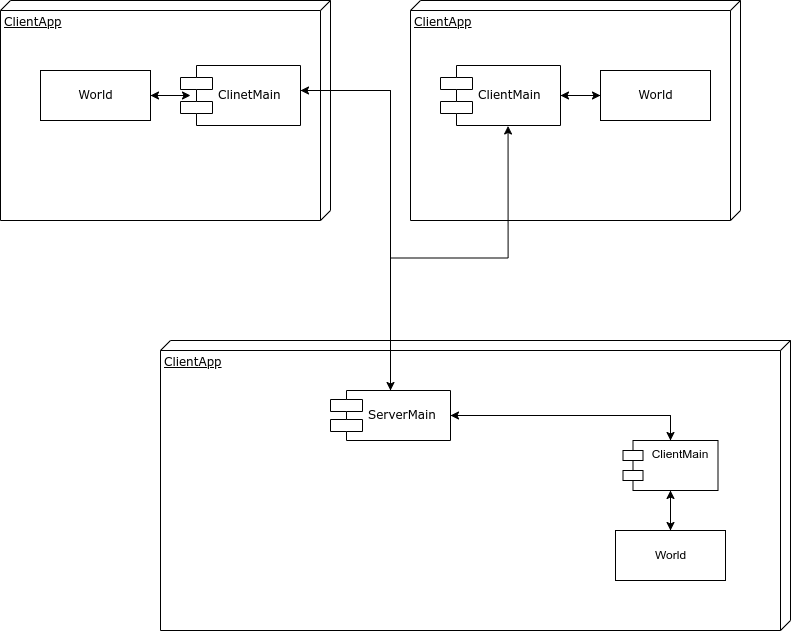

The diagram above was exported from draw.io. Its source (the exported page's mxGraphModel, read from the mxfile embedded in the PNG):
<mxGraphModel dx="1422" dy="873" grid="1" gridSize="10" guides="1" tooltips="1" connect="1" arrows="1" fold="1" page="1" pageScale="1" pageWidth="1100" pageHeight="850" background="none" math="0" shadow="0">
  <root>
    <mxCell id="0" />
    <mxCell id="1" parent="0" />
    <mxCell id="39150e848f15840c-1" value="ClientApp" style="verticalAlign=top;align=left;spacingTop=8;spacingLeft=2;spacingRight=12;shape=cube;size=10;direction=south;fontStyle=4;html=1;rounded=0;shadow=0;comic=0;labelBackgroundColor=none;strokeWidth=1;fontFamily=Verdana;fontSize=12" parent="1" vertex="1">
      <mxGeometry x="120" y="70" width="330" height="220" as="geometry" />
    </mxCell>
    <mxCell id="39150e848f15840c-2" value="ClientApp" style="verticalAlign=top;align=left;spacingTop=8;spacingLeft=2;spacingRight=12;shape=cube;size=10;direction=south;fontStyle=4;html=1;rounded=0;shadow=0;comic=0;labelBackgroundColor=none;strokeWidth=1;fontFamily=Verdana;fontSize=12" parent="1" vertex="1">
      <mxGeometry x="530" y="70" width="330" height="220" as="geometry" />
    </mxCell>
    <mxCell id="39150e848f15840c-3" value="ClientApp" style="verticalAlign=top;align=left;spacingTop=8;spacingLeft=2;spacingRight=12;shape=cube;size=10;direction=south;fontStyle=4;html=1;rounded=0;shadow=0;comic=0;labelBackgroundColor=none;strokeWidth=1;fontFamily=Verdana;fontSize=12" parent="1" vertex="1">
      <mxGeometry x="280" y="410" width="630" height="290" as="geometry" />
    </mxCell>
    <mxCell id="sBcGIK3sBLLbeZKrM1QD-14" style="edgeStyle=orthogonalEdgeStyle;rounded=0;orthogonalLoop=1;jettySize=auto;html=1;" edge="1" parent="1" source="39150e848f15840c-4">
      <mxGeometry relative="1" as="geometry">
        <mxPoint x="310" y="165" as="targetPoint" />
      </mxGeometry>
    </mxCell>
    <mxCell id="39150e848f15840c-4" value="World" style="html=1;rounded=0;shadow=0;comic=0;labelBackgroundColor=none;strokeWidth=1;fontFamily=Verdana;fontSize=12;align=center;" parent="1" vertex="1">
      <mxGeometry x="160" y="140" width="110" height="50" as="geometry" />
    </mxCell>
    <mxCell id="sBcGIK3sBLLbeZKrM1QD-11" style="edgeStyle=orthogonalEdgeStyle;rounded=0;orthogonalLoop=1;jettySize=auto;html=1;entryX=0;entryY=0.5;entryDx=0;entryDy=0;" edge="1" parent="1" source="39150e848f15840c-7" target="39150e848f15840c-8">
      <mxGeometry relative="1" as="geometry">
        <Array as="points">
          <mxPoint x="680" y="165" />
          <mxPoint x="680" y="165" />
        </Array>
      </mxGeometry>
    </mxCell>
    <mxCell id="39150e848f15840c-7" value="ClientMain" style="shape=component;align=left;spacingLeft=36;rounded=0;shadow=0;comic=0;labelBackgroundColor=none;strokeWidth=1;fontFamily=Verdana;fontSize=12;html=1;" parent="1" vertex="1">
      <mxGeometry x="560" y="135" width="120" height="60" as="geometry" />
    </mxCell>
    <mxCell id="sBcGIK3sBLLbeZKrM1QD-12" style="edgeStyle=orthogonalEdgeStyle;rounded=0;orthogonalLoop=1;jettySize=auto;html=1;entryX=1;entryY=0.5;entryDx=0;entryDy=0;" edge="1" parent="1" source="39150e848f15840c-8" target="39150e848f15840c-7">
      <mxGeometry relative="1" as="geometry" />
    </mxCell>
    <mxCell id="39150e848f15840c-8" value="World" style="html=1;rounded=0;shadow=0;comic=0;labelBackgroundColor=none;strokeWidth=1;fontFamily=Verdana;fontSize=12;align=center;" parent="1" vertex="1">
      <mxGeometry x="720" y="140" width="110" height="50" as="geometry" />
    </mxCell>
    <mxCell id="sBcGIK3sBLLbeZKrM1QD-7" style="edgeStyle=orthogonalEdgeStyle;rounded=0;orthogonalLoop=1;jettySize=auto;html=1;entryX=0.5;entryY=0;entryDx=0;entryDy=0;" edge="1" parent="1" source="39150e848f15840c-10" target="sBcGIK3sBLLbeZKrM1QD-2">
      <mxGeometry relative="1" as="geometry" />
    </mxCell>
    <mxCell id="sBcGIK3sBLLbeZKrM1QD-19" style="edgeStyle=orthogonalEdgeStyle;rounded=0;orthogonalLoop=1;jettySize=auto;html=1;" edge="1" parent="1" source="39150e848f15840c-10">
      <mxGeometry relative="1" as="geometry">
        <mxPoint x="420" y="160" as="targetPoint" />
        <Array as="points">
          <mxPoint x="510" y="160" />
        </Array>
      </mxGeometry>
    </mxCell>
    <mxCell id="sBcGIK3sBLLbeZKrM1QD-20" style="edgeStyle=orthogonalEdgeStyle;rounded=0;orthogonalLoop=1;jettySize=auto;html=1;entryX=0.563;entryY=1.008;entryDx=0;entryDy=0;entryPerimeter=0;" edge="1" parent="1" source="39150e848f15840c-10" target="39150e848f15840c-7">
      <mxGeometry relative="1" as="geometry" />
    </mxCell>
    <mxCell id="39150e848f15840c-10" value="ServerMain" style="shape=component;align=left;spacingLeft=36;rounded=0;shadow=0;comic=0;labelBackgroundColor=none;strokeWidth=1;fontFamily=Verdana;fontSize=12;html=1;" parent="1" vertex="1">
      <mxGeometry x="450" y="460" width="120" height="50" as="geometry" />
    </mxCell>
    <mxCell id="sBcGIK3sBLLbeZKrM1QD-13" style="edgeStyle=orthogonalEdgeStyle;rounded=0;orthogonalLoop=1;jettySize=auto;html=1;entryX=1;entryY=0.5;entryDx=0;entryDy=0;" edge="1" parent="1" source="sBcGIK3sBLLbeZKrM1QD-1" target="39150e848f15840c-4">
      <mxGeometry relative="1" as="geometry" />
    </mxCell>
    <mxCell id="sBcGIK3sBLLbeZKrM1QD-18" style="edgeStyle=orthogonalEdgeStyle;rounded=0;orthogonalLoop=1;jettySize=auto;html=1;" edge="1" parent="1" source="sBcGIK3sBLLbeZKrM1QD-1" target="39150e848f15840c-10">
      <mxGeometry relative="1" as="geometry">
        <Array as="points">
          <mxPoint x="510" y="160" />
        </Array>
      </mxGeometry>
    </mxCell>
    <mxCell id="sBcGIK3sBLLbeZKrM1QD-1" value="ClinetMain" style="shape=component;align=left;spacingLeft=36;rounded=0;shadow=0;comic=0;labelBackgroundColor=none;strokeWidth=1;fontFamily=Verdana;fontSize=12;html=1;" vertex="1" parent="1">
      <mxGeometry x="300" y="135" width="120" height="60" as="geometry" />
    </mxCell>
    <mxCell id="sBcGIK3sBLLbeZKrM1QD-8" style="edgeStyle=orthogonalEdgeStyle;rounded=0;orthogonalLoop=1;jettySize=auto;html=1;" edge="1" parent="1" source="sBcGIK3sBLLbeZKrM1QD-2" target="sBcGIK3sBLLbeZKrM1QD-3">
      <mxGeometry relative="1" as="geometry" />
    </mxCell>
    <mxCell id="sBcGIK3sBLLbeZKrM1QD-10" style="edgeStyle=orthogonalEdgeStyle;rounded=0;orthogonalLoop=1;jettySize=auto;html=1;exitX=0.5;exitY=0;exitDx=0;exitDy=0;entryX=1;entryY=0.5;entryDx=0;entryDy=0;" edge="1" parent="1" source="sBcGIK3sBLLbeZKrM1QD-2" target="39150e848f15840c-10">
      <mxGeometry relative="1" as="geometry" />
    </mxCell>
    <mxCell id="sBcGIK3sBLLbeZKrM1QD-2" value="ClientMain" style="shape=module;align=left;spacingLeft=20;align=center;verticalAlign=top;" vertex="1" parent="1">
      <mxGeometry x="742.5" y="510" width="95" height="50" as="geometry" />
    </mxCell>
    <mxCell id="sBcGIK3sBLLbeZKrM1QD-9" style="edgeStyle=orthogonalEdgeStyle;rounded=0;orthogonalLoop=1;jettySize=auto;html=1;entryX=0.5;entryY=1;entryDx=0;entryDy=0;" edge="1" parent="1" source="sBcGIK3sBLLbeZKrM1QD-3" target="sBcGIK3sBLLbeZKrM1QD-2">
      <mxGeometry relative="1" as="geometry" />
    </mxCell>
    <mxCell id="sBcGIK3sBLLbeZKrM1QD-3" value="World&lt;br&gt;" style="html=1;" vertex="1" parent="1">
      <mxGeometry x="735" y="600" width="110" height="50" as="geometry" />
    </mxCell>
  </root>
</mxGraphModel>